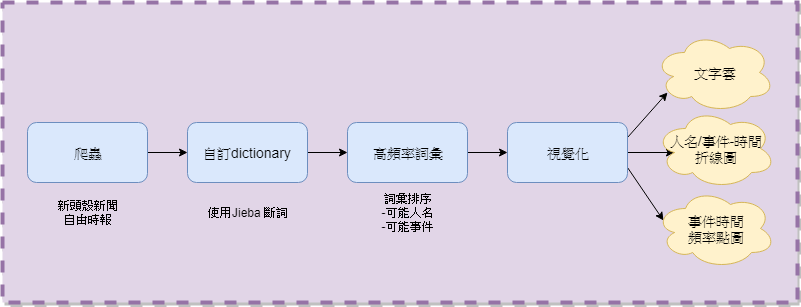

The diagram above was exported from draw.io. Its source (the exported page's mxGraphModel, read from the mxfile embedded in the PNG):
<mxGraphModel dx="840" dy="484" grid="1" gridSize="10" guides="1" tooltips="1" connect="1" arrows="1" fold="1" page="1" pageScale="1" pageWidth="827" pageHeight="1169" math="0" shadow="0">
  <root>
    <mxCell id="0" />
    <mxCell id="1" parent="0" />
    <mxCell id="0DhmEHEd_Nz-BzzEDlWu-21" value="" style="rounded=0;whiteSpace=wrap;html=1;fillColor=#e1d5e7;strokeColor=#9673a6;shadow=1;dashed=1;strokeWidth=4;" vertex="1" parent="1">
      <mxGeometry x="15" y="100" width="795" height="300" as="geometry" />
    </mxCell>
    <mxCell id="0DhmEHEd_Nz-BzzEDlWu-3" value="" style="edgeStyle=orthogonalEdgeStyle;rounded=0;orthogonalLoop=1;jettySize=auto;html=1;" edge="1" parent="1" source="0DhmEHEd_Nz-BzzEDlWu-1">
      <mxGeometry relative="1" as="geometry">
        <mxPoint x="200" y="250" as="targetPoint" />
      </mxGeometry>
    </mxCell>
    <mxCell id="0DhmEHEd_Nz-BzzEDlWu-1" value="&lt;font style=&quot;font-size: 14px&quot;&gt;爬蟲&lt;/font&gt;" style="rounded=1;whiteSpace=wrap;html=1;fillColor=#dae8fc;strokeColor=#6c8ebf;" vertex="1" parent="1">
      <mxGeometry x="40" y="220" width="120" height="60" as="geometry" />
    </mxCell>
    <mxCell id="0DhmEHEd_Nz-BzzEDlWu-8" value="" style="edgeStyle=orthogonalEdgeStyle;rounded=0;orthogonalLoop=1;jettySize=auto;html=1;" edge="1" parent="1" source="0DhmEHEd_Nz-BzzEDlWu-2">
      <mxGeometry relative="1" as="geometry">
        <mxPoint x="360" y="250" as="targetPoint" />
      </mxGeometry>
    </mxCell>
    <mxCell id="0DhmEHEd_Nz-BzzEDlWu-2" value="&lt;span style=&quot;font-size: 14px&quot;&gt;自訂dictionary&lt;/span&gt;" style="rounded=1;whiteSpace=wrap;html=1;fillColor=#dae8fc;strokeColor=#6c8ebf;" vertex="1" parent="1">
      <mxGeometry x="200" y="220" width="120" height="60" as="geometry" />
    </mxCell>
    <mxCell id="0DhmEHEd_Nz-BzzEDlWu-11" value="" style="edgeStyle=orthogonalEdgeStyle;rounded=0;orthogonalLoop=1;jettySize=auto;html=1;" edge="1" parent="1" source="0DhmEHEd_Nz-BzzEDlWu-7">
      <mxGeometry relative="1" as="geometry">
        <mxPoint x="520" y="250" as="targetPoint" />
      </mxGeometry>
    </mxCell>
    <mxCell id="0DhmEHEd_Nz-BzzEDlWu-7" value="&lt;span style=&quot;font-size: 14px&quot;&gt;高頻率詞彙&lt;/span&gt;" style="rounded=1;whiteSpace=wrap;html=1;fillColor=#dae8fc;strokeColor=#6c8ebf;" vertex="1" parent="1">
      <mxGeometry x="360" y="220" width="120" height="60" as="geometry" />
    </mxCell>
    <mxCell id="0DhmEHEd_Nz-BzzEDlWu-14" style="rounded=0;orthogonalLoop=1;jettySize=auto;html=1;exitX=1;exitY=0.25;exitDx=0;exitDy=0;" edge="1" parent="1" source="0DhmEHEd_Nz-BzzEDlWu-10">
      <mxGeometry relative="1" as="geometry">
        <mxPoint x="680" y="190" as="targetPoint" />
      </mxGeometry>
    </mxCell>
    <mxCell id="0DhmEHEd_Nz-BzzEDlWu-17" style="edgeStyle=none;rounded=0;orthogonalLoop=1;jettySize=auto;html=1;exitX=1;exitY=0.5;exitDx=0;exitDy=0;entryX=0.16;entryY=0.55;entryDx=0;entryDy=0;entryPerimeter=0;" edge="1" parent="1" source="0DhmEHEd_Nz-BzzEDlWu-10" target="0DhmEHEd_Nz-BzzEDlWu-16">
      <mxGeometry relative="1" as="geometry" />
    </mxCell>
    <mxCell id="0DhmEHEd_Nz-BzzEDlWu-20" style="edgeStyle=none;rounded=0;orthogonalLoop=1;jettySize=auto;html=1;exitX=1;exitY=0.75;exitDx=0;exitDy=0;entryX=0.07;entryY=0.4;entryDx=0;entryDy=0;entryPerimeter=0;" edge="1" parent="1" source="0DhmEHEd_Nz-BzzEDlWu-10" target="0DhmEHEd_Nz-BzzEDlWu-19">
      <mxGeometry relative="1" as="geometry" />
    </mxCell>
    <mxCell id="0DhmEHEd_Nz-BzzEDlWu-10" value="&lt;span style=&quot;font-size: 14px&quot;&gt;視覺化&lt;br&gt;&lt;/span&gt;" style="rounded=1;whiteSpace=wrap;html=1;fillColor=#dae8fc;strokeColor=#6c8ebf;" vertex="1" parent="1">
      <mxGeometry x="520" y="220" width="120" height="60" as="geometry" />
    </mxCell>
    <mxCell id="0DhmEHEd_Nz-BzzEDlWu-4" value="新頭殼新聞&lt;br&gt;自由時報&lt;br&gt;" style="text;html=1;strokeColor=none;fillColor=none;align=center;verticalAlign=middle;whiteSpace=wrap;rounded=0;" vertex="1" parent="1">
      <mxGeometry x="65" y="300" width="70" height="20" as="geometry" />
    </mxCell>
    <mxCell id="0DhmEHEd_Nz-BzzEDlWu-5" style="edgeStyle=orthogonalEdgeStyle;rounded=0;orthogonalLoop=1;jettySize=auto;html=1;exitX=0.5;exitY=1;exitDx=0;exitDy=0;" edge="1" parent="1" source="0DhmEHEd_Nz-BzzEDlWu-4" target="0DhmEHEd_Nz-BzzEDlWu-4">
      <mxGeometry relative="1" as="geometry" />
    </mxCell>
    <mxCell id="0DhmEHEd_Nz-BzzEDlWu-6" value="使用Jieba 斷詞" style="text;html=1;strokeColor=none;fillColor=none;align=center;verticalAlign=middle;whiteSpace=wrap;rounded=0;" vertex="1" parent="1">
      <mxGeometry x="215" y="300" width="90" height="20" as="geometry" />
    </mxCell>
    <mxCell id="0DhmEHEd_Nz-BzzEDlWu-9" value="詞彙排序&lt;br&gt;-可能人名&lt;br&gt;-可能事件&lt;br&gt;" style="text;html=1;strokeColor=none;fillColor=none;align=center;verticalAlign=middle;whiteSpace=wrap;rounded=0;" vertex="1" parent="1">
      <mxGeometry x="380" y="300" width="80" height="20" as="geometry" />
    </mxCell>
    <mxCell id="0DhmEHEd_Nz-BzzEDlWu-12" value="&lt;font style=&quot;font-size: 14px&quot;&gt;文字雲&lt;/font&gt;" style="ellipse;shape=cloud;whiteSpace=wrap;html=1;fillColor=#fff2cc;strokeColor=#d6b656;" vertex="1" parent="1">
      <mxGeometry x="667" y="130" width="120" height="80" as="geometry" />
    </mxCell>
    <mxCell id="0DhmEHEd_Nz-BzzEDlWu-16" value="&lt;font style=&quot;font-size: 14px&quot;&gt;&lt;span&gt;人名/事件-時間&lt;/span&gt;&lt;br&gt;折線圖&lt;/font&gt;" style="ellipse;shape=cloud;whiteSpace=wrap;html=1;fillColor=#fff2cc;strokeColor=#d6b656;" vertex="1" parent="1">
      <mxGeometry x="668" y="206" width="120" height="80" as="geometry" />
    </mxCell>
    <mxCell id="0DhmEHEd_Nz-BzzEDlWu-19" value="&lt;font style=&quot;font-size: 14px&quot;&gt;事件時間&lt;br&gt;頻率點圖&lt;/font&gt;" style="ellipse;shape=cloud;whiteSpace=wrap;html=1;fillColor=#fff2cc;strokeColor=#d6b656;" vertex="1" parent="1">
      <mxGeometry x="668" y="286" width="120" height="80" as="geometry" />
    </mxCell>
  </root>
</mxGraphModel>